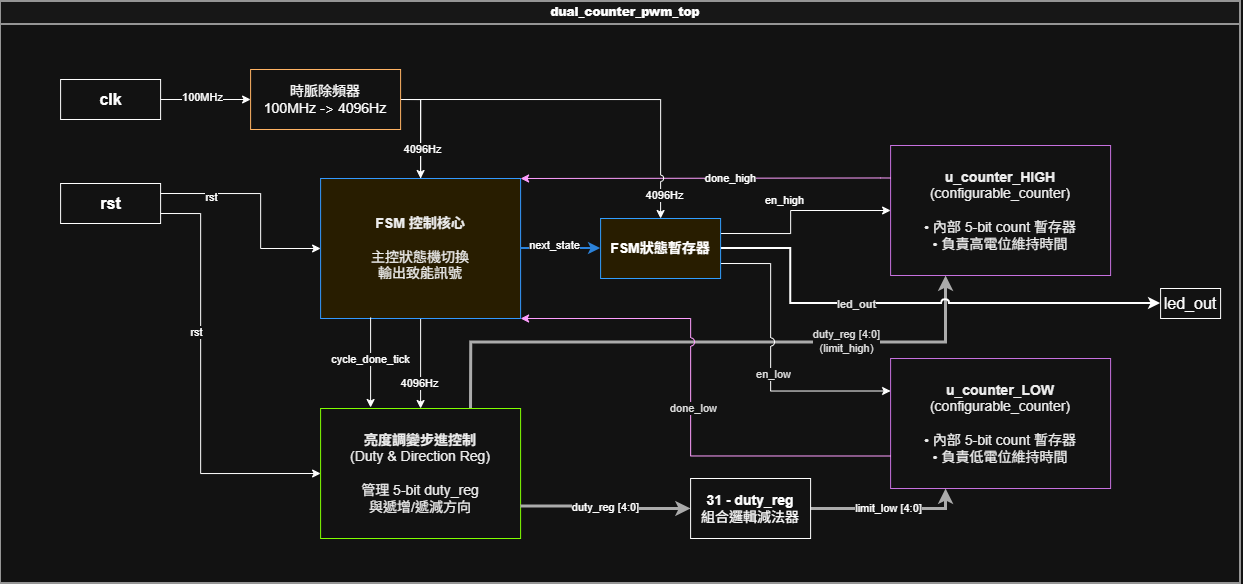

The diagram above was exported from draw.io. Its source (the exported page's mxGraphModel, read from the mxfile embedded in the PNG):
<mxGraphModel dx="1073" dy="627" grid="1" gridSize="10" guides="1" tooltips="1" connect="1" arrows="1" fold="1" page="1" pageScale="1" pageWidth="1654" pageHeight="1169" math="0" shadow="0">
  <root>
    <mxCell id="0" />
    <mxCell id="1" parent="0" />
    <mxCell id="IIvR__MHHVV-ZaarKwTx-20" parent="1" style="swimlane;whiteSpace=wrap;html=1;fontColor=#333333;fillColor=#F9F9F9;strokeColor=#666666;strokeWidth=2;align=center;spacingLeft=10;shadow=0;startSize=23;" value="&lt;b&gt;&lt;font style=&quot;color: light-dark(rgb(255, 255, 255), rgb(255, 255, 255));&quot;&gt;dual_counter_pwm_top&lt;/font&gt;&lt;/b&gt;" vertex="1">
      <mxGeometry height="582" width="1240" x="240" y="780" as="geometry">
        <mxRectangle height="30" width="180" x="207" y="820" as="alternateBounds" />
      </mxGeometry>
    </mxCell>
    <mxCell id="GSs1JthM7I4mS3PsSHho-6" edge="1" parent="IIvR__MHHVV-ZaarKwTx-20" source="GSs1JthM7I4mS3PsSHho-2" style="edgeStyle=orthogonalEdgeStyle;rounded=0;orthogonalLoop=1;jettySize=auto;html=1;exitX=1;exitY=0.5;exitDx=0;exitDy=0;entryX=0.5;entryY=0;entryDx=0;entryDy=0;" target="IIvR__MHHVV-ZaarKwTx-25">
      <mxGeometry relative="1" as="geometry" />
    </mxCell>
    <mxCell id="GSs1JthM7I4mS3PsSHho-8" connectable="0" parent="GSs1JthM7I4mS3PsSHho-6" style="edgeLabel;html=1;align=center;verticalAlign=middle;resizable=0;points=[];" value="4096Hz" vertex="1">
      <mxGeometry relative="1" x="0.843" y="-2" as="geometry">
        <mxPoint as="offset" />
      </mxGeometry>
    </mxCell>
    <mxCell id="IIvR__MHHVV-ZaarKwTx-38" edge="1" parent="IIvR__MHHVV-ZaarKwTx-20" source="IIvR__MHHVV-ZaarKwTx-25" style="endArrow=classic;html=1;strokeWidth=3;strokeColor=#4D4D4D;exitX=0.75;exitY=0;exitDx=0;exitDy=0;entryX=0.25;entryY=1;entryDx=0;entryDy=0;edgeStyle=orthogonalEdgeStyle;fontColor=#333333;rounded=0;curved=0;jumpStyle=arc;" target="IIvR__MHHVV-ZaarKwTx-27" value="&lt;span style=&quot;color: rgb(18, 18, 18);&quot;&gt;duty_reg [4:0]&lt;/span&gt;&lt;br style=&quot;color: rgb(18, 18, 18);&quot;&gt;&lt;span style=&quot;color: rgb(18, 18, 18);&quot;&gt;(limit_high)&lt;/span&gt;">
      <mxGeometry relative="1" x="0.4545" as="geometry">
        <mxPoint as="offset" />
      </mxGeometry>
    </mxCell>
    <mxCell id="IIvR__MHHVV-ZaarKwTx-27" parent="IIvR__MHHVV-ZaarKwTx-20" style="rounded=0;whiteSpace=wrap;html=1;fillColor=light-dark(#E1D5E7,transparent);strokeColor=#B854D4;fontColor=#000000;fontSize=12;" value="&lt;font style=&quot;font-size: 14px;&quot;&gt;&lt;b style=&quot;&quot;&gt;u_counter_HIGH&lt;/b&gt;&lt;br&gt;(configurable_counter)&lt;br&gt;&lt;br&gt;• 內部 5-bit count 暫存器&lt;br&gt;• 負責高電位維持時間&lt;/font&gt;" vertex="1">
      <mxGeometry height="130" width="220" x="890" y="144" as="geometry" />
    </mxCell>
    <mxCell id="IIvR__MHHVV-ZaarKwTx-24" parent="IIvR__MHHVV-ZaarKwTx-20" style="rounded=0;whiteSpace=wrap;html=1;fillColor=#FFF2CC;strokeColor=light-dark(#D6B656,#3399FF);fontColor=#000000;fontSize=12;" value="&lt;font style=&quot;font-size: 14px;&quot;&gt;&lt;b style=&quot;&quot;&gt;FSM 控制核心&lt;/b&gt;&lt;br&gt;&lt;br&gt;主控狀態機切換&lt;br&gt;輸出致能訊號&lt;/font&gt;" vertex="1">
      <mxGeometry height="140" width="200" x="320" y="177" as="geometry" />
    </mxCell>
    <mxCell id="IIvR__MHHVV-ZaarKwTx-25" parent="IIvR__MHHVV-ZaarKwTx-20" style="rounded=0;whiteSpace=wrap;html=1;fillColor=light-dark(#D5E8D4,transparent);strokeColor=light-dark(#82B366,#80FF00);fontColor=#000000;fontSize=12;strokeWidth=1;" value="&lt;font style=&quot;font-size: 14px;&quot;&gt;&lt;b style=&quot;&quot;&gt;亮度調變步進控制&lt;/b&gt;&lt;br&gt;(Duty &amp;amp; Direction Reg)&lt;br&gt;&lt;br&gt;管理 5-bit duty_reg&lt;br&gt;與遞增/遞減方向&lt;/font&gt;" vertex="1">
      <mxGeometry height="130" width="200" x="320" y="407" as="geometry" />
    </mxCell>
    <mxCell id="IIvR__MHHVV-ZaarKwTx-28" parent="IIvR__MHHVV-ZaarKwTx-20" style="rounded=0;whiteSpace=wrap;html=1;fillColor=light-dark(#E1D5E7,transparent);strokeColor=#B854D4;fontColor=#000000;fontSize=12;" value="&lt;font style=&quot;font-size: 14px;&quot;&gt;&lt;b style=&quot;&quot;&gt;u_counter_LOW&lt;/b&gt;&lt;br&gt;(configurable_counter)&lt;br&gt;&lt;br&gt;• 內部 5-bit count 暫存器&lt;br&gt;• 負責低電位維持時間&lt;/font&gt;" vertex="1">
      <mxGeometry height="130" width="220" x="890" y="357" as="geometry" />
    </mxCell>
    <mxCell id="IIvR__MHHVV-ZaarKwTx-33" edge="1" parent="IIvR__MHHVV-ZaarKwTx-20" source="UhJeFTcuLJnrlKulTuEq-26" style="endArrow=classic;html=1;strokeColor=light-dark(#0000FF,#FFFFFF);exitX=1;exitY=0.25;exitDx=0;exitDy=0;entryX=0;entryY=0.5;entryDx=0;entryDy=0;fontColor=#0000FF;edgeStyle=orthogonalEdgeStyle;rounded=0;curved=0;" target="IIvR__MHHVV-ZaarKwTx-27" value="&lt;font style=&quot;color: light-dark(rgb(0, 0, 0), rgb(255, 255, 255));&quot;&gt;en_high&lt;/font&gt;">
      <mxGeometry relative="1" as="geometry">
        <mxPoint x="-10" y="-10" as="offset" />
        <Array as="points">
          <mxPoint x="790" y="232" />
          <mxPoint x="790" y="209" />
        </Array>
        <mxPoint x="640" y="207" as="sourcePoint" />
        <mxPoint x="760" y="207" as="targetPoint" />
      </mxGeometry>
    </mxCell>
    <mxCell id="IIvR__MHHVV-ZaarKwTx-34" edge="1" parent="IIvR__MHHVV-ZaarKwTx-20" source="UhJeFTcuLJnrlKulTuEq-26" style="endArrow=classic;html=1;strokeColor=light-dark(#0000FF,#FFFFFF);exitX=1;exitY=0.75;exitDx=0;exitDy=0;entryX=0;entryY=0.25;entryDx=0;entryDy=0;edgeStyle=orthogonalEdgeStyle;fontColor=#0000FF;rounded=0;curved=0;jumpStyle=arc;jumpSize=8;" target="IIvR__MHHVV-ZaarKwTx-28" value="">
      <mxGeometry relative="1" x="0.1453" as="geometry">
        <mxPoint as="offset" />
        <Array as="points">
          <mxPoint x="770" y="262" />
          <mxPoint x="770" y="390" />
        </Array>
        <mxPoint x="640" y="287" as="sourcePoint" />
        <mxPoint x="760" y="357" as="targetPoint" />
      </mxGeometry>
    </mxCell>
    <mxCell id="UhJeFTcuLJnrlKulTuEq-39" connectable="0" parent="IIvR__MHHVV-ZaarKwTx-34" style="edgeLabel;html=1;align=center;verticalAlign=middle;resizable=0;points=[];" value="&lt;span style=&quot;color: rgb(18, 18, 18);&quot;&gt;en_low&lt;/span&gt;" vertex="1">
      <mxGeometry relative="1" x="0.0751" y="2" as="geometry">
        <mxPoint as="offset" />
      </mxGeometry>
    </mxCell>
    <mxCell id="IIvR__MHHVV-ZaarKwTx-35" edge="1" parent="IIvR__MHHVV-ZaarKwTx-20" source="IIvR__MHHVV-ZaarKwTx-27" style="endArrow=classic;html=1;strokeColor=#7F00FF;exitX=0;exitY=0.25;exitDx=0;exitDy=0;entryX=1;entryY=0;entryDx=0;entryDy=0;fontColor=#7F00FF;edgeStyle=orthogonalEdgeStyle;rounded=0;curved=0;" target="IIvR__MHHVV-ZaarKwTx-24" value="&lt;font style=&quot;color: light-dark(rgb(0, 0, 0), rgb(255, 255, 255));&quot;&gt;done_high&lt;/font&gt;">
      <mxGeometry relative="1" x="-0.1351" as="geometry">
        <mxPoint as="offset" />
        <Array as="points">
          <mxPoint x="880" y="177" />
        </Array>
      </mxGeometry>
    </mxCell>
    <mxCell id="IIvR__MHHVV-ZaarKwTx-36" edge="1" parent="IIvR__MHHVV-ZaarKwTx-20" source="IIvR__MHHVV-ZaarKwTx-28" style="endArrow=classic;html=1;strokeColor=#7F00FF;exitX=0;exitY=0.75;exitDx=0;exitDy=0;entryX=1;entryY=1;entryDx=0;entryDy=0;edgeStyle=orthogonalEdgeStyle;fontColor=#7F00FF;rounded=0;curved=0;jumpStyle=arc;jumpSize=8;" target="IIvR__MHHVV-ZaarKwTx-24" value="">
      <mxGeometry relative="1" as="geometry">
        <Array as="points">
          <mxPoint x="690" y="455" />
          <mxPoint x="690" y="317" />
        </Array>
      </mxGeometry>
    </mxCell>
    <mxCell id="UhJeFTcuLJnrlKulTuEq-36" connectable="0" parent="IIvR__MHHVV-ZaarKwTx-36" style="edgeLabel;html=1;align=center;verticalAlign=middle;resizable=0;points=[];" value="&lt;span style=&quot;color: rgb(18, 18, 18);&quot;&gt;done_low&lt;/span&gt;" vertex="1">
      <mxGeometry relative="1" x="-0.0221" y="-2" as="geometry">
        <mxPoint as="offset" />
      </mxGeometry>
    </mxCell>
    <mxCell id="IIvR__MHHVV-ZaarKwTx-37" edge="1" parent="IIvR__MHHVV-ZaarKwTx-20" style="endArrow=classic;html=1;strokeColor=light-dark(#FF8000,#FFFFFF);exitX=0.25;exitY=1;exitDx=0;exitDy=0;entryX=0.25;entryY=0;entryDx=0;entryDy=0;fontColor=#CC6600;rounded=0;curved=0;" value="&lt;font style=&quot;color: light-dark(rgb(0, 0, 0), rgb(255, 255, 255));&quot;&gt;cycle_done_tick&lt;/font&gt;">
      <mxGeometry relative="1" x="-0.0667" as="geometry">
        <mxPoint as="offset" />
        <mxPoint x="370" y="316" as="sourcePoint" />
        <mxPoint x="370" y="406" as="targetPoint" />
      </mxGeometry>
    </mxCell>
    <mxCell id="IIvR__MHHVV-ZaarKwTx-39" edge="1" parent="IIvR__MHHVV-ZaarKwTx-20" source="IIvR__MHHVV-ZaarKwTx-25" style="endArrow=classic;html=1;strokeWidth=3;strokeColor=#4D4D4D;exitX=1;exitY=0.75;exitDx=0;exitDy=0;entryX=0;entryY=0.5;entryDx=0;entryDy=0;edgeStyle=orthogonalEdgeStyle;" target="UhJeFTcuLJnrlKulTuEq-1" value="duty_reg [4:0]">
      <mxGeometry relative="1" as="geometry">
        <mxPoint x="700" y="472" as="targetPoint" />
      </mxGeometry>
    </mxCell>
    <mxCell id="IIvR__MHHVV-ZaarKwTx-40" edge="1" parent="IIvR__MHHVV-ZaarKwTx-20" source="UhJeFTcuLJnrlKulTuEq-1" style="endArrow=classic;html=1;strokeWidth=3;strokeColor=#4D4D4D;entryX=0.25;entryY=1;entryDx=0;entryDy=0;edgeStyle=orthogonalEdgeStyle;exitX=1;exitY=0.5;exitDx=0;exitDy=0;rounded=0;curved=0;" target="IIvR__MHHVV-ZaarKwTx-28" value="limit_low [4:0]">
      <mxGeometry relative="1" as="geometry">
        <mxPoint x="790" y="472" as="sourcePoint" />
      </mxGeometry>
    </mxCell>
    <mxCell id="IIvR__MHHVV-ZaarKwTx-41" edge="1" parent="IIvR__MHHVV-ZaarKwTx-20" source="UhJeFTcuLJnrlKulTuEq-26" style="endArrow=classic;html=1;strokeColor=light-dark(#FFFFFF,#FFFFFF);strokeWidth=2;exitX=1;exitY=0.5;exitDx=0;exitDy=0;edgeStyle=orthogonalEdgeStyle;fontColor=#006600;fontStyle=1;rounded=0;curved=0;entryX=0;entryY=0.5;entryDx=0;entryDy=0;jumpStyle=arc;" target="UhJeFTcuLJnrlKulTuEq-25" value="">
      <mxGeometry relative="1" x="-0.1789" as="geometry">
        <mxPoint x="-1" as="offset" />
        <Array as="points">
          <mxPoint x="790" y="247" />
          <mxPoint x="790" y="302" />
        </Array>
        <mxPoint x="440" y="337" as="sourcePoint" />
        <mxPoint x="1200" y="247" as="targetPoint" />
      </mxGeometry>
    </mxCell>
    <mxCell id="UhJeFTcuLJnrlKulTuEq-38" connectable="0" parent="IIvR__MHHVV-ZaarKwTx-41" style="edgeLabel;html=1;align=center;verticalAlign=middle;resizable=0;points=[];" value="&lt;span style=&quot;color: rgb(18, 18, 18); font-weight: 700;&quot;&gt;led_out&lt;/span&gt;" vertex="1">
      <mxGeometry relative="1" x="-0.232" as="geometry">
        <mxPoint as="offset" />
      </mxGeometry>
    </mxCell>
    <mxCell id="IIvR__MHHVV-ZaarKwTx-22" parent="IIvR__MHHVV-ZaarKwTx-20" style="text;html=1;align=center;verticalAlign=middle;strokeColor=default;fillColor=none;fontColor=#FF0000;" value="&lt;b&gt;&lt;font style=&quot;font-size: 16px; color: light-dark(rgb(0, 0, 0), rgb(255, 255, 255));&quot;&gt;rst&lt;/font&gt;&lt;/b&gt;" vertex="1">
      <mxGeometry height="40" width="100" x="60" y="182" as="geometry" />
    </mxCell>
    <mxCell id="IIvR__MHHVV-ZaarKwTx-31" edge="1" parent="IIvR__MHHVV-ZaarKwTx-20" source="IIvR__MHHVV-ZaarKwTx-22" style="endArrow=classic;html=1;strokeColor=light-dark(#FF0000,#FFFFFF);edgeStyle=orthogonalEdgeStyle;entryX=0;entryY=0.5;entryDx=0;entryDy=0;exitX=1;exitY=0.25;exitDx=0;exitDy=0;rounded=0;curved=0;" target="IIvR__MHHVV-ZaarKwTx-24">
      <mxGeometry relative="1" as="geometry">
        <Array as="points">
          <mxPoint x="260" y="192" />
          <mxPoint x="260" y="247" />
        </Array>
        <mxPoint x="270" y="172" as="sourcePoint" />
      </mxGeometry>
    </mxCell>
    <mxCell id="UhJeFTcuLJnrlKulTuEq-33" connectable="0" parent="IIvR__MHHVV-ZaarKwTx-31" style="edgeLabel;html=1;align=center;verticalAlign=middle;resizable=0;points=[];" value="rst" vertex="1">
      <mxGeometry relative="1" x="-0.5325" y="-3" as="geometry">
        <mxPoint as="offset" />
      </mxGeometry>
    </mxCell>
    <mxCell id="IIvR__MHHVV-ZaarKwTx-32" edge="1" parent="IIvR__MHHVV-ZaarKwTx-20" source="IIvR__MHHVV-ZaarKwTx-22" style="endArrow=classic;html=1;strokeColor=light-dark(#FF0000,#FFFFFF);edgeStyle=orthogonalEdgeStyle;entryX=0;entryY=0.5;entryDx=0;entryDy=0;exitX=1;exitY=0.75;exitDx=0;exitDy=0;rounded=0;curved=0;" target="IIvR__MHHVV-ZaarKwTx-25">
      <mxGeometry relative="1" as="geometry">
        <Array as="points">
          <mxPoint x="200" y="212" />
          <mxPoint x="200" y="472" />
        </Array>
        <mxPoint x="320" y="172" as="sourcePoint" />
      </mxGeometry>
    </mxCell>
    <mxCell id="UhJeFTcuLJnrlKulTuEq-31" connectable="0" parent="IIvR__MHHVV-ZaarKwTx-32" style="edgeLabel;html=1;align=center;verticalAlign=middle;resizable=0;points=[];" value="rst" vertex="1">
      <mxGeometry relative="1" x="-0.2454" y="-5" as="geometry">
        <mxPoint as="offset" />
      </mxGeometry>
    </mxCell>
    <mxCell id="UhJeFTcuLJnrlKulTuEq-1" parent="IIvR__MHHVV-ZaarKwTx-20" style="whiteSpace=wrap;html=1;" value="&lt;font style=&quot;color: light-dark(rgb(0, 0, 0), rgb(255, 255, 255)); font-size: 14px;&quot;&gt;&lt;b style=&quot;&quot;&gt;31 - duty_reg&lt;/b&gt;&lt;br style=&quot;&quot;&gt;組合邏輯減法器&lt;/font&gt;" vertex="1">
      <mxGeometry height="60" width="120" x="690" y="477" as="geometry" />
    </mxCell>
    <mxCell id="UhJeFTcuLJnrlKulTuEq-25" parent="IIvR__MHHVV-ZaarKwTx-20" style="text;html=1;whiteSpace=wrap;strokeColor=default;fillColor=none;align=center;verticalAlign=middle;rounded=0;" value="&lt;font style=&quot;font-size: 16px;&quot;&gt;led_out&lt;/font&gt;" vertex="1">
      <mxGeometry height="30" width="60" x="1160" y="287" as="geometry" />
    </mxCell>
    <mxCell id="UhJeFTcuLJnrlKulTuEq-26" parent="IIvR__MHHVV-ZaarKwTx-20" style="whiteSpace=wrap;html=1;strokeColor=#007FFF;fillColor=#FFF2CC;" value="&lt;font style=&quot;font-size: 14px;&quot;&gt;&lt;b&gt;FSM狀態暫存器&lt;/b&gt;&lt;/font&gt;" vertex="1">
      <mxGeometry height="60" width="120" x="600" y="217" as="geometry" />
    </mxCell>
    <mxCell id="UhJeFTcuLJnrlKulTuEq-28" edge="1" parent="IIvR__MHHVV-ZaarKwTx-20" source="IIvR__MHHVV-ZaarKwTx-24" style="endArrow=classic;html=1;strokeColor=#3399FF;strokeWidth=2;exitX=1;exitY=0.5;exitDx=0;exitDy=0;edgeStyle=orthogonalEdgeStyle;fontColor=#006600;fontStyle=1;rounded=0;curved=0;entryX=0;entryY=0.5;entryDx=0;entryDy=0;" target="UhJeFTcuLJnrlKulTuEq-26" value="">
      <mxGeometry relative="1" as="geometry">
        <Array as="points" />
        <mxPoint x="850" y="1367" as="sourcePoint" />
        <mxPoint x="1530" y="1422" as="targetPoint" />
      </mxGeometry>
    </mxCell>
    <mxCell id="UhJeFTcuLJnrlKulTuEq-29" connectable="0" parent="UhJeFTcuLJnrlKulTuEq-28" style="edgeLabel;html=1;align=center;verticalAlign=middle;resizable=0;points=[];" value="next_state" vertex="1">
      <mxGeometry relative="1" x="-0.1662" y="4" as="geometry">
        <mxPoint as="offset" />
      </mxGeometry>
    </mxCell>
    <mxCell id="GSs1JthM7I4mS3PsSHho-3" edge="1" parent="IIvR__MHHVV-ZaarKwTx-20" source="GSs1JthM7I4mS3PsSHho-1" style="edgeStyle=orthogonalEdgeStyle;rounded=0;orthogonalLoop=1;jettySize=auto;html=1;exitX=1;exitY=0.5;exitDx=0;exitDy=0;entryX=0;entryY=0.5;entryDx=0;entryDy=0;" target="GSs1JthM7I4mS3PsSHho-2">
      <mxGeometry relative="1" as="geometry" />
    </mxCell>
    <mxCell id="GSs1JthM7I4mS3PsSHho-5" connectable="0" parent="GSs1JthM7I4mS3PsSHho-3" style="edgeLabel;html=1;align=center;verticalAlign=middle;resizable=0;points=[];" value="100MHz" vertex="1">
      <mxGeometry relative="1" x="-0.0979" y="3" as="geometry">
        <mxPoint as="offset" />
      </mxGeometry>
    </mxCell>
    <mxCell id="GSs1JthM7I4mS3PsSHho-1" parent="IIvR__MHHVV-ZaarKwTx-20" style="text;html=1;align=center;verticalAlign=middle;strokeColor=default;fillColor=none;fontColor=#FF0000;" value="&lt;b&gt;&lt;font style=&quot;font-size: 16px; color: light-dark(rgb(0, 0, 0), rgb(255, 255, 255));&quot;&gt;clk&lt;/font&gt;&lt;/b&gt;" vertex="1">
      <mxGeometry height="40" width="100" x="60" y="78" as="geometry" />
    </mxCell>
    <mxCell id="GSs1JthM7I4mS3PsSHho-4" edge="1" parent="IIvR__MHHVV-ZaarKwTx-20" source="GSs1JthM7I4mS3PsSHho-2" style="edgeStyle=orthogonalEdgeStyle;rounded=0;orthogonalLoop=1;jettySize=auto;html=1;exitX=1;exitY=0.5;exitDx=0;exitDy=0;entryX=0.5;entryY=0;entryDx=0;entryDy=0;" target="IIvR__MHHVV-ZaarKwTx-24">
      <mxGeometry relative="1" as="geometry" />
    </mxCell>
    <mxCell id="GSs1JthM7I4mS3PsSHho-7" connectable="0" parent="GSs1JthM7I4mS3PsSHho-4" style="edgeLabel;html=1;align=center;verticalAlign=middle;resizable=0;points=[];" value="4096Hz" vertex="1">
      <mxGeometry relative="1" x="0.4042" y="1" as="geometry">
        <mxPoint as="offset" />
      </mxGeometry>
    </mxCell>
    <mxCell id="GSs1JthM7I4mS3PsSHho-9" edge="1" parent="IIvR__MHHVV-ZaarKwTx-20" source="GSs1JthM7I4mS3PsSHho-2" style="edgeStyle=orthogonalEdgeStyle;rounded=0;orthogonalLoop=1;jettySize=auto;html=1;exitX=1;exitY=0.5;exitDx=0;exitDy=0;entryX=0.5;entryY=0;entryDx=0;entryDy=0;jumpStyle=arc;" target="UhJeFTcuLJnrlKulTuEq-26">
      <mxGeometry relative="1" as="geometry" />
    </mxCell>
    <mxCell id="GSs1JthM7I4mS3PsSHho-10" connectable="0" parent="GSs1JthM7I4mS3PsSHho-9" style="edgeLabel;html=1;align=center;verticalAlign=middle;resizable=0;points=[];" value="4096Hz" vertex="1">
      <mxGeometry relative="1" x="0.877" y="3" as="geometry">
        <mxPoint as="offset" />
      </mxGeometry>
    </mxCell>
    <mxCell id="GSs1JthM7I4mS3PsSHho-2" parent="IIvR__MHHVV-ZaarKwTx-20" style="whiteSpace=wrap;html=1;strokeColor=light-dark(#000000,#FFB364);" value="&lt;font style=&quot;font-size: 14px;&quot;&gt;時脈除頻器&lt;/font&gt;&lt;div&gt;&lt;font style=&quot;font-size: 14px;&quot;&gt;100MHz &lt;font face=&quot;Georgia&quot; style=&quot;&quot;&gt;-&amp;gt;&lt;/font&gt; 4096Hz&lt;/font&gt;&lt;/div&gt;" vertex="1">
      <mxGeometry height="60" width="150" x="250" y="68" as="geometry" />
    </mxCell>
  </root>
</mxGraphModel>